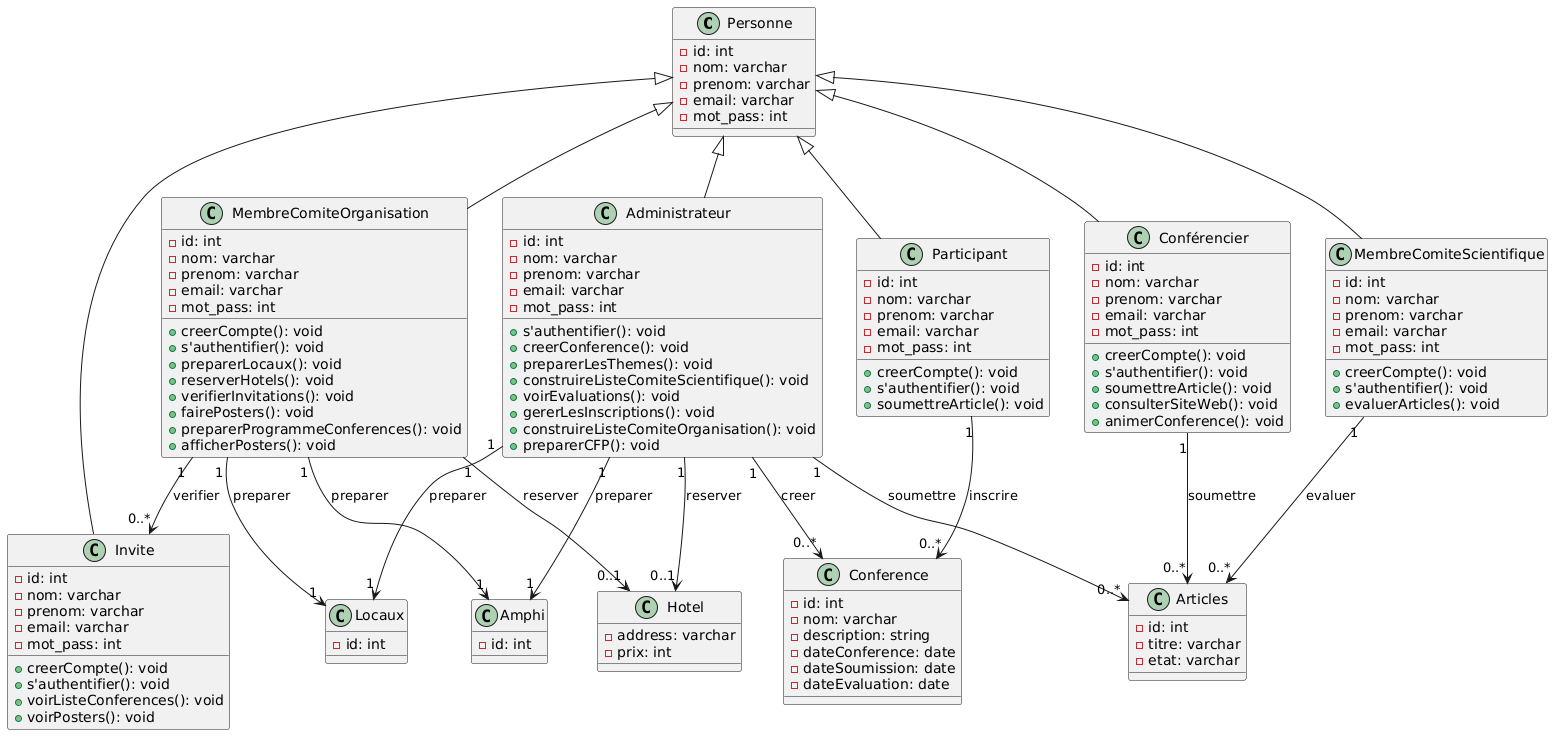

The diagram above was rendered by PlantUML. Its source (embedded in the PNG):
@startuml
class Personne {
    - id: int
    - nom: varchar
    - prenom: varchar
    - email: varchar
    - mot_pass: int
}

class Administrateur {
    - id: int
    - nom: varchar
    - prenom: varchar
    - email: varchar
    - mot_pass: int
    + s'authentifier(): void
    + creerConference(): void
    + preparerLesThemes(): void
    + construireListeComiteScientifique(): void
    + voirEvaluations(): void
    + gererLesInscriptions(): void
    + construireListeComiteOrganisation(): void
    + preparerCFP(): void
}

class Participant {
    - id: int
    - nom: varchar
    - prenom: varchar
    - email: varchar
    - mot_pass: int
    + creerCompte(): void
    + s'authentifier(): void
    + soumettreArticle(): void
}

class Conférencier {
    - id: int
    - nom: varchar
    - prenom: varchar
    - email: varchar
    - mot_pass: int
    + creerCompte(): void
    + s'authentifier(): void
    + soumettreArticle(): void
    + consulterSiteWeb(): void
    + animerConference(): void
}

class MembreComiteScientifique {
    - id: int
    - nom: varchar
    - prenom: varchar
    - email: varchar
    - mot_pass: int
    + creerCompte(): void
    + s'authentifier(): void
    + evaluerArticles(): void
}

class MembreComiteOrganisation {
    - id: int
    - nom: varchar
    - prenom: varchar
    - email: varchar
    - mot_pass: int
    + creerCompte(): void
    + s'authentifier(): void
    + preparerLocaux(): void
    + reserverHotels(): void
    + verifierInvitations(): void
    + fairePosters(): void
    + preparerProgrammeConferences(): void
    + afficherPosters(): void
}

class Invite {
    - id: int
    - nom: varchar
    - prenom: varchar
    - email: varchar
    - mot_pass: int
    + creerCompte(): void
    + s'authentifier(): void
    + voirListeConferences(): void
    + voirPosters(): void
}

class Locaux {
    - id: int
}

class Hotel {
    - address: varchar
    - prix: int
}

class Amphi {
    - id: int
}

class Conference {
    - id: int
    - nom: varchar
    - description: string
    - dateConference: date
    - dateSoumission: date
    - dateEvaluation: date
}

class Articles {
    - id: int
    - titre: varchar
    - etat: varchar
}

Personne <|-- Administrateur
Personne <|-- Participant
Personne <|-- Conférencier
Personne <|-- MembreComiteScientifique
Personne <|-- MembreComiteOrganisation
Personne <|-- Invite

Administrateur "1" --> "0..*" Conference: creer
Administrateur "1" --> "0..*" Articles: soumettre
Administrateur "1" --> "1" Locaux: preparer
Administrateur "1" --> "0..1" Hotel: reserver
Administrateur "1" --> "1" Amphi: preparer

Participant "1" --> "0..*" Conference: inscrire
Conférencier "1" --> "0..*" Articles: soumettre
MembreComiteScientifique "1" --> "0..*" Articles: evaluer
MembreComiteOrganisation "1" --> "1" Locaux: preparer
MembreComiteOrganisation "1" --> "0..1" Hotel: reserver
MembreComiteOrganisation "1" --> "0..*" Invite: verifier
MembreComiteOrganisation "1" --> "1" Amphi: preparer
@enduml